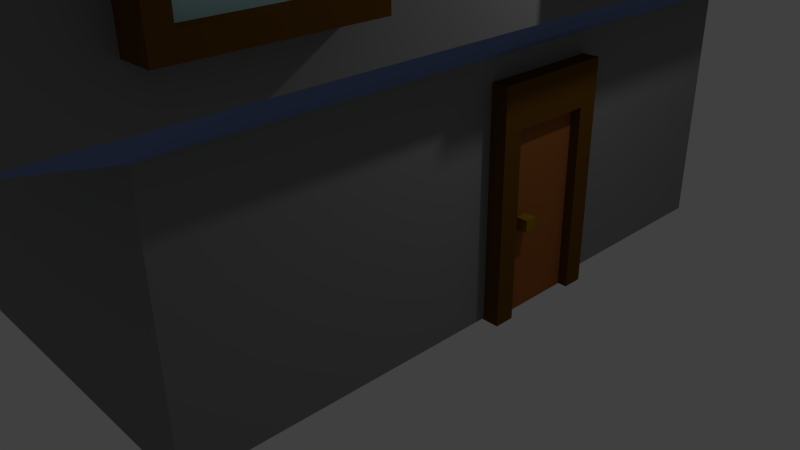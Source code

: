 # Source: haus3.blend  (saved by Blender 2.74.0; exported with 4.5.12 LTS)
import bpy
from mathutils import Matrix  # noqa: F401  (used for matrix-valued properties, if any)

bpy.ops.wm.read_factory_settings(use_empty=True)
scene = bpy.context.scene
scene.name = 'Scene'

# ---- collections
col_collection_1 = bpy.data.collections.new('Collection 1'); scene.collection.children.link(col_collection_1)

# ---- materials (node trees are filled in below, after node groups)
mat_material_007 = bpy.data.materials.new('Material.007')
mat_material_007.alpha_threshold = 0.0
mat_material_007.use_transparent_shadow = False
mat_material_007.diffuse_color = (0.3874, 0.6201, 0.6383, 1.0)
mat_material_007.roughness = 0.5
mat_material_007.specular_intensity = 1.0
mat_material_002 = bpy.data.materials.new('Material.002')
mat_material_002.alpha_threshold = 0.0
mat_material_002.use_transparent_shadow = False
mat_material_002.diffuse_color = (0.1282, 0.05613, 0.006006, 1.0)
mat_material_002.roughness = 0.5
mat_material_002.specular_intensity = 0.0
mat_material_004 = bpy.data.materials.new('Material.004')
mat_material_004.alpha_threshold = 0.0
mat_material_004.use_transparent_shadow = False
mat_material_004.diffuse_color = (0.1691, 0.2419, 0.477, 1.0)
mat_material_004.roughness = 0.5
mat_material_004.specular_intensity = 0.0
mat_material_001 = bpy.data.materials.new('Material.001')
mat_material_001.alpha_threshold = 0.0
mat_material_001.use_transparent_shadow = False
mat_material_001.diffuse_color = (0.3185, 0.104, 0.02563, 1.0)
mat_material_001.roughness = 0.5
mat_material_001.specular_intensity = 0.0
mat_material_003 = bpy.data.materials.new('Material.003')
mat_material_003.alpha_threshold = 0.0
mat_material_003.use_transparent_shadow = False
mat_material_003.diffuse_color = (0.281, 0.1483, 0.0, 1.0)
mat_material_003.roughness = 0.5
mat_material_003.specular_intensity = 1.0
mat_material = bpy.data.materials.new('Material')
mat_material.alpha_threshold = 0.0
mat_material.use_transparent_shadow = False
mat_material.diffuse_color = (0.233, 0.233, 0.233, 1.0)
mat_material.roughness = 0.5
mat_material.specular_intensity = 0.0
mat_material.line_color = (0.0, 0.0, 0.0, 1.0)
mat_material_005 = bpy.data.materials.new('Material.005')
mat_material_005.alpha_threshold = 0.0
mat_material_005.use_transparent_shadow = False
mat_material_005.diffuse_color = (0.5071, 0.06808, 0.01672, 1.0)
mat_material_005.roughness = 0.5
mat_material_005.specular_intensity = 0.0
mat_material_006 = bpy.data.materials.new('Material.006')
mat_material_006.alpha_threshold = 0.0
mat_material_006.use_transparent_shadow = False
mat_material_006.diffuse_color = (0.281, 0.106, 0.0248, 1.0)
mat_material_006.roughness = 0.5
mat_material_006.specular_intensity = 0.0

# ---- material node trees

# ---- world
world_world = bpy.data.worlds.new('World'); scene.world = world_world
world_world.color = (0.05088, 0.05088, 0.05088)
world_world.use_sun_shadow = False
world_world.sun_shadow_jitter_overblur = 0.0
world_world.cycles.sampling_method = 'MANUAL'
world_world.cycles.sample_map_resolution = 256

# ---- cameras
cam_camera = bpy.data.cameras.new('Camera')
cam_camera.clip_end = 100.0
cam_camera.lens = 35.0
cam_camera.sensor_width = 32.0
cam_camera.sensor_height = 18.0
cam_camera.ortho_scale = 7.314
cam_camera.dof.focus_distance = 0.0
cam_camera.dof.aperture_fstop = 128.0

# ---- lights
light_lamp = bpy.data.lights.new('Lamp', 'POINT')
light_lamp.transmission_factor = 0.0
light_lamp.cutoff_distance = 30.0
light_lamp.energy = 100.0
light_lamp.shadow_buffer_clip_start = 1.001
light_lamp.shadow_soft_size = 0.1
light_lamp.shadow_maximum_resolution = 0.006
light_lamp.use_absolute_resolution = True
light_lamp.cycles.use_multiple_importance_sampling = False

# ---- meshes
me_cube_007 = bpy.data.meshes.new('Cube.007')
me_cube_007.from_pydata([(0.07322, -1.0, -1.0), (0.07322, -1.0, 1.0), (0.07322, 1.0, -1.0), (0.07322, 1.0, 1.0), (1.0, -1.0, -1.0), (1.0, -1.0, 1.0), (1.0, 1.0, -1.0), (1.0, 1.0, 1.0), (1.0, 0.7926, 0.7926), (1.0, 0.7926, -0.7926), (1.0, -0.7926, 0.7926), (1.0, -0.7926, -0.7926), (0.8224, 0.7926, 0.7926), (0.8224, 0.7926, -0.7926), (0.8224, -0.7926, 0.7926), (0.8224, -0.7926, -0.7926)], [], [(1, 3, 2, 0), (3, 7, 6, 2), (11, 9, 13, 15), (5, 1, 0, 4), (0, 2, 6, 4), (5, 7, 3, 1), (8, 9, 6, 7), (10, 8, 7, 5), (11, 10, 5, 4), (9, 11, 4, 6), (12, 14, 15, 13), (10, 11, 15, 14), (8, 10, 14, 12), (9, 8, 12, 13)])
me_cube_007.polygons.foreach_set('material_index', [2, 2, 2, 2, 2, 2, 2, 2, 2, 2, 0, 2, 2, 2])
me_cube_007.materials.append(mat_material_007)
me_cube_007.materials.append(None)
me_cube_007.materials.append(mat_material_002)
me_cube_007.use_remesh_preserve_volume = False
me_cube_007.use_remesh_preserve_attributes = False
me_cube_007.use_mirror_vertex_groups = False
me_cube_007.update()
me_torus = bpy.data.meshes.new('Torus')
me_torus.from_pydata([(1.25, 0.0, 0.0), (1.077, 0.0, 0.2378), (0.7977, 0.0, 0.1469), (0.7977, -1.256e-08, 0.01943), (1.077, 0.0, -0.2378), (1.107, 0.5809, 0.0), (0.9539, 0.5006, 0.2378), (0.7064, 0.3707, 0.1469), (0.7064, 0.3707, 0.01943), (0.9539, 0.5006, -0.2378), (0.7101, 1.029, 0.0), (0.612, 0.8866, 0.2378), (0.4532, 0.6565, 0.1469), (0.4532, 0.6565, 0.01943), (0.612, 0.8866, -0.2378), (0.1507, 1.241, 0.0), (0.1298, 1.069, 0.2378), (0.09616, 0.7919, 0.1469), (0.09616, 0.7919, 0.01943), (0.1298, 1.069, -0.2378), (-0.4433, 1.169, 0.0), (-0.382, 1.007, 0.2378), (-0.2829, 0.7459, 0.1469), (-0.2829, 0.7459, 0.01943), (-0.382, 1.007, -0.2378), (-0.9356, 0.8289, 0.0), (-0.8063, 0.7144, 0.2378), (-0.5971, 0.529, 0.1469), (-0.5971, 0.529, 0.01943), (-0.8063, 0.7144, -0.2378), (-1.214, 0.2991, 0.0), (-1.046, 0.2578, 0.2378), (-0.7746, 0.1909, 0.1469), (-0.7746, 0.1909, 0.01943), (-1.046, 0.2578, -0.2378), (-1.214, -0.2991, 0.0), (-1.046, -0.2578, 0.2378), (-0.7746, -0.1909, 0.1469), (-0.7746, -0.1909, 0.01943), (-1.046, -0.2578, -0.2378), (-0.9356, -0.8289, 0.0), (-0.8063, -0.7144, 0.2378), (-0.5971, -0.529, 0.1469), (-0.5971, -0.529, 0.01943), (-0.8063, -0.7144, -0.2378), (-0.4433, -1.169, 0.0), (-0.382, -1.007, 0.2378), (-0.2829, -0.7459, 0.1469), (-0.2829, -0.7459, 0.01943), (-0.382, -1.007, -0.2378), (0.1507, -1.241, 0.0), (0.1298, -1.069, 0.2378), (0.09616, -0.7919, 0.1469), (0.09616, -0.7919, 0.01943), (0.1298, -1.069, -0.2378), (0.7101, -1.029, 0.0), (0.6119, -0.8866, 0.2378), (0.4532, -0.6565, 0.1469), (0.4532, -0.6565, 0.01943), (0.6119, -0.8866, -0.2378), (1.107, -0.5809, 0.0), (0.9539, -0.5006, 0.2378), (0.7064, -0.3707, 0.1469), (0.7064, -0.3707, 0.01943), (0.9539, -0.5006, -0.2378)], [], [(0, 5, 6, 1), (1, 6, 7, 2), (2, 7, 8, 3), (3, 8, 9, 4), (0, 4, 9, 5), (5, 10, 11, 6), (6, 11, 12, 7), (7, 12, 13, 8), (8, 13, 14, 9), (9, 14, 10, 5), (10, 15, 16, 11), (11, 16, 17, 12), (12, 17, 18, 13), (13, 18, 19, 14), (14, 19, 15, 10), (15, 20, 21, 16), (16, 21, 22, 17), (17, 22, 23, 18), (18, 23, 24, 19), (19, 24, 20, 15), (20, 25, 26, 21), (21, 26, 27, 22), (22, 27, 28, 23), (23, 28, 29, 24), (24, 29, 25, 20), (25, 30, 31, 26), (26, 31, 32, 27), (27, 32, 33, 28), (28, 33, 34, 29), (29, 34, 30, 25), (30, 35, 36, 31), (31, 36, 37, 32), (32, 37, 38, 33), (33, 38, 39, 34), (34, 39, 35, 30), (35, 40, 41, 36), (36, 41, 42, 37), (37, 42, 43, 38), (38, 43, 44, 39), (39, 44, 40, 35), (40, 45, 46, 41), (41, 46, 47, 42), (42, 47, 48, 43), (43, 48, 49, 44), (44, 49, 45, 40), (45, 50, 51, 46), (46, 51, 52, 47), (47, 52, 53, 48), (48, 53, 54, 49), (49, 54, 50, 45), (50, 55, 56, 51), (51, 56, 57, 52), (52, 57, 58, 53), (53, 58, 59, 54), (54, 59, 55, 50), (55, 60, 61, 56), (56, 61, 62, 57), (57, 62, 63, 58), (58, 63, 64, 59), (59, 64, 60, 55), (60, 0, 1, 61), (61, 1, 2, 62), (62, 2, 3, 63), (63, 3, 4, 64), (64, 4, 0, 60), (38, 33, 28, 23, 18, 13, 8, 3, 63, 58, 53, 48, 43)])
me_torus.polygons.foreach_set('material_index', [0, 0, 0, 0, 0, 0, 0, 0, 0, 0, 0, 0, 0, 0, 0, 0, 0, 0, 0, 0, 0, 0, 0, 0, 0, 0, 0, 0, 0, 0, 0, 0, 0, 0, 0, 0, 0, 0, 0, 0, 0, 0, 0, 0, 0, 0, 0, 0, 0, 0, 0, 0, 0, 0, 0, 0, 0, 0, 0, 0, 0, 0, 0, 0, 0, 1])
me_torus.materials.append(mat_material_002)
me_torus.materials.append(mat_material_004)
me_torus.use_remesh_preserve_volume = False
me_torus.use_remesh_preserve_attributes = False
me_torus.use_mirror_vertex_groups = False
me_torus.update()
me_cube_006 = bpy.data.meshes.new('Cube.006')
me_cube_006.from_pydata([(0.07322, -1.0, -1.0), (0.07322, -1.0, 1.0), (0.07322, 1.0, -1.0), (0.07322, 1.0, 1.0), (1.0, -1.0, -1.0), (1.0, -1.0, 1.0), (1.0, 1.0, -1.0), (1.0, 1.0, 1.0), (1.0, 0.7926, 0.7926), (1.0, 0.7926, -0.7926), (1.0, -0.7926, 0.7926), (1.0, -0.7926, -0.7926), (0.8224, 0.7926, 0.7926), (0.8224, 0.7926, -0.7926), (0.8224, -0.7926, 0.7926), (0.8224, -0.7926, -0.7926)], [], [(1, 3, 2, 0), (3, 7, 6, 2), (11, 9, 13, 15), (5, 1, 0, 4), (0, 2, 6, 4), (5, 7, 3, 1), (8, 9, 6, 7), (10, 8, 7, 5), (11, 10, 5, 4), (9, 11, 4, 6), (12, 14, 15, 13), (10, 11, 15, 14), (8, 10, 14, 12), (9, 8, 12, 13)])
me_cube_006.polygons.foreach_set('material_index', [2, 2, 2, 2, 2, 2, 2, 2, 2, 2, 0, 2, 2, 2])
me_cube_006.materials.append(mat_material_007)
me_cube_006.materials.append(None)
me_cube_006.materials.append(mat_material_002)
me_cube_006.use_remesh_preserve_volume = False
me_cube_006.use_remesh_preserve_attributes = False
me_cube_006.use_mirror_vertex_groups = False
me_cube_006.update()
me_cube_005 = bpy.data.meshes.new('Cube.005')
me_cube_005.from_pydata([(0.07322, -1.0, -1.0), (0.07322, -1.0, 1.0), (0.07322, 1.0, -1.0), (0.07322, 1.0, 1.0), (1.0, -1.0, -1.0), (1.0, -1.0, 1.0), (1.0, 1.0, -1.0), (1.0, 1.0, 1.0), (1.0, 0.7926, 0.7926), (1.0, 0.7926, -0.7926), (1.0, -0.7926, 0.7926), (1.0, -0.7926, -0.7926), (0.8224, 0.7926, 0.7926), (0.8224, 0.7926, -0.7926), (0.8224, -0.7926, 0.7926), (0.8224, -0.7926, -0.7926)], [], [(1, 3, 2, 0), (3, 7, 6, 2), (11, 9, 13, 15), (5, 1, 0, 4), (0, 2, 6, 4), (5, 7, 3, 1), (8, 9, 6, 7), (10, 8, 7, 5), (11, 10, 5, 4), (9, 11, 4, 6), (12, 14, 15, 13), (10, 11, 15, 14), (8, 10, 14, 12), (9, 8, 12, 13)])
me_cube_005.polygons.foreach_set('material_index', [2, 2, 2, 2, 2, 2, 2, 2, 2, 2, 0, 2, 2, 2])
me_cube_005.materials.append(mat_material_007)
me_cube_005.materials.append(None)
me_cube_005.materials.append(mat_material_002)
me_cube_005.use_remesh_preserve_volume = False
me_cube_005.use_remesh_preserve_attributes = False
me_cube_005.use_mirror_vertex_groups = False
me_cube_005.update()
me_cube_004 = bpy.data.meshes.new('Cube.004')
me_cube_004.from_pydata([(0.07322, -1.0, -1.0), (0.07322, -1.0, 1.0), (0.07322, 1.0, -1.0), (0.07322, 1.0, 1.0), (1.0, -1.0, -1.0), (1.0, -1.0, 1.0), (1.0, 1.0, -1.0), (1.0, 1.0, 1.0), (1.0, 0.7926, 0.7926), (1.0, 0.7926, -0.7926), (1.0, -0.7926, 0.7926), (1.0, -0.7926, -0.7926), (0.8224, 0.7926, 0.7926), (0.8224, 0.7926, -0.7926), (0.8224, -0.7926, 0.7926), (0.8224, -0.7926, -0.7926)], [], [(1, 3, 2, 0), (3, 7, 6, 2), (11, 9, 13, 15), (5, 1, 0, 4), (0, 2, 6, 4), (5, 7, 3, 1), (8, 9, 6, 7), (10, 8, 7, 5), (11, 10, 5, 4), (9, 11, 4, 6), (12, 14, 15, 13), (10, 11, 15, 14), (8, 10, 14, 12), (9, 8, 12, 13)])
me_cube_004.polygons.foreach_set('material_index', [2, 2, 2, 2, 2, 2, 2, 2, 2, 2, 0, 2, 2, 2])
me_cube_004.materials.append(mat_material_007)
me_cube_004.materials.append(None)
me_cube_004.materials.append(mat_material_002)
me_cube_004.use_remesh_preserve_volume = False
me_cube_004.use_remesh_preserve_attributes = False
me_cube_004.use_mirror_vertex_groups = False
me_cube_004.update()
me_cube_003 = bpy.data.meshes.new('Cube.003')
me_cube_003.from_pydata([(0.07322, -1.0, -1.0), (0.07322, -1.0, 1.0), (0.07322, 1.0, -1.0), (0.07322, 1.0, 1.0), (1.0, -1.0, -1.0), (1.0, -1.0, 1.0), (1.0, 1.0, -1.0), (1.0, 1.0, 1.0), (1.0, 0.7926, 0.7926), (1.0, 0.7926, -0.7926), (1.0, -0.7926, 0.7926), (1.0, -0.7926, -0.7926), (0.8224, 0.7926, 0.7926), (0.8224, 0.7926, -0.7926), (0.8224, -0.7926, 0.7926), (0.8224, -0.7926, -0.7926)], [], [(1, 3, 2, 0), (3, 7, 6, 2), (11, 9, 13, 15), (5, 1, 0, 4), (0, 2, 6, 4), (5, 7, 3, 1), (8, 9, 6, 7), (10, 8, 7, 5), (11, 10, 5, 4), (9, 11, 4, 6), (12, 14, 15, 13), (10, 11, 15, 14), (8, 10, 14, 12), (9, 8, 12, 13)])
me_cube_003.polygons.foreach_set('material_index', [2, 2, 2, 2, 2, 2, 2, 2, 2, 2, 0, 2, 2, 2])
me_cube_003.materials.append(mat_material_007)
me_cube_003.materials.append(None)
me_cube_003.materials.append(mat_material_002)
me_cube_003.use_remesh_preserve_volume = False
me_cube_003.use_remesh_preserve_attributes = False
me_cube_003.use_mirror_vertex_groups = False
me_cube_003.update()
me_cube_002 = bpy.data.meshes.new('Cube.002')
me_cube_002.from_pydata([(0.07322, -1.0, -1.0), (0.07322, -1.0, 1.0), (0.07322, 1.0, -1.0), (0.07322, 1.0, 1.0), (1.0, -1.0, -1.0), (1.0, -1.0, 1.0), (1.0, 1.0, -1.0), (1.0, 1.0, 1.0), (1.0, 0.7926, 0.7926), (1.0, 0.7926, -0.7926), (1.0, -0.7926, 0.7926), (1.0, -0.7926, -0.7926), (0.8224, 0.7926, 0.7926), (0.8224, 0.7926, -0.7926), (0.8224, -0.7926, 0.7926), (0.8224, -0.7926, -0.7926)], [], [(1, 3, 2, 0), (3, 7, 6, 2), (11, 9, 13, 15), (5, 1, 0, 4), (0, 2, 6, 4), (5, 7, 3, 1), (8, 9, 6, 7), (10, 8, 7, 5), (11, 10, 5, 4), (9, 11, 4, 6), (12, 14, 15, 13), (10, 11, 15, 14), (8, 10, 14, 12), (9, 8, 12, 13)])
me_cube_002.polygons.foreach_set('material_index', [2, 2, 2, 2, 2, 2, 2, 2, 2, 2, 0, 2, 2, 2])
me_cube_002.materials.append(mat_material_007)
me_cube_002.materials.append(None)
me_cube_002.materials.append(mat_material_002)
me_cube_002.use_remesh_preserve_volume = False
me_cube_002.use_remesh_preserve_attributes = False
me_cube_002.use_mirror_vertex_groups = False
me_cube_002.update()
me_cube_001 = bpy.data.meshes.new('Cube.001')
me_cube_001.from_pydata([(0.03143, -0.3981, 19.11), (0.03143, -0.585, -1.276), (0.03143, 10.56, 19.09), (0.03143, 9.888, -1.283), (0.03143, 5.081, 19.1), (0.03143, -0.4916, 8.915), (0.03143, 4.652, -1.28), (0.03143, 10.22, 8.903), (0.03143, 3.326, 8.225), (0.03143, 2.342, 19.1), (0.03143, -0.5383, 3.819), (0.03143, 7.27, -1.281), (0.03143, 10.39, 14.0), (0.03143, 7.821, 19.09), (0.03143, -0.4449, 14.01), (0.03143, 2.033, -1.278), (0.03143, 10.06, 3.81), (0.03143, 7.546, 8.906), (0.03143, 2.152, 8.226), (0.03143, 4.974, 14.0), (0.03143, 3.279, 7.095), (0.03143, 2.118, 7.096), (0.03143, 2.265, 14.01), (0.03143, 7.683, 14.0), (0.03143, 7.408, 3.812), (1.201, 2.152, 8.226), (1.201, 3.326, 8.225), (1.201, 3.279, 7.095), (1.201, 2.118, 7.096), (-1.0, -1.0, -1.23), (-1.0, -1.0, 16.78), (-1.0, 1.0, -1.23), (-1.0, 1.0, 16.78), (1.0, -1.0, -1.23), (1.0, -1.0, 16.78), (1.0, 1.0, -1.23), (1.0, 1.0, 16.78), (-1.0, -1.0, 20.89), (-1.0, 1.0, 20.89), (1.0, 1.0, 20.89), (1.0, -1.0, 20.89), (-1.0, 9.0, 16.78), (1.0, 9.0, 16.78), (-1.0, 9.0, 20.89), (1.0, 9.0, 20.89), (-1.0, 11.0, 16.78), (1.0, 11.0, 16.78), (-1.0, 11.0, 20.89), (1.0, 11.0, 20.89), (-1.0, 9.0, -1.219), (1.0, 9.0, -1.219), (-1.0, 11.0, -1.219), (1.0, 11.0, -1.219)], [], [(24, 11, 3, 16), (23, 17, 7, 12), (22, 18, 8, 19), (21, 15, 6, 20), (18, 21, 28, 25), (5, 10, 21, 18), (10, 1, 15, 21), (9, 22, 19, 4), (0, 14, 22, 9), (14, 5, 18, 22), (13, 23, 12, 2), (4, 19, 23, 13), (19, 8, 17, 23), (17, 24, 16, 7), (8, 20, 24, 17), (20, 6, 11, 24), (25, 28, 27, 26), (21, 20, 27, 28), (20, 8, 26, 27), (8, 18, 25, 26), (30, 32, 31, 29), (32, 36, 35, 31), (36, 34, 33, 35), (34, 30, 29, 33), (29, 31, 35, 33), (30, 34, 40, 37), (40, 39, 38, 37), (34, 36, 39, 40), (32, 38, 43, 41), (32, 30, 37, 38), (41, 43, 47, 45), (39, 36, 42, 44), (38, 39, 44, 43), (36, 32, 41, 42), (46, 45, 47, 48), (44, 42, 46, 48), (43, 44, 48, 47), (46, 42, 50, 52), (50, 49, 51, 52), (41, 45, 51, 49), (45, 46, 52, 51), (42, 41, 49, 50)])
me_cube_001.polygons.foreach_set('material_index', [1, 1, 1, 1, 2, 1, 1, 1, 1, 1, 1, 1, 1, 1, 1, 1, 2, 2, 2, 2, 0, 0, 0, 0, 0, 0, 0, 0, 0, 0, 0, 0, 0, 0, 0, 0, 0, 0, 0, 0, 0, 0])
me_cube_001.materials.append(mat_material_002)
me_cube_001.materials.append(mat_material_001)
me_cube_001.materials.append(mat_material_003)
me_cube_001.use_remesh_preserve_volume = False
me_cube_001.use_remesh_preserve_attributes = False
me_cube_001.use_mirror_vertex_groups = False
me_cube_001.update()
me_cube = bpy.data.meshes.new('Cube')
me_cube.from_pydata([(1.0, 1.0, -1.0), (1.0, -1.0, -1.0), (-1.0, -1.0, -1.0), (-1.0, 1.0, -1.0), (1.0, 1.0, 0.5), (1.0, -1.0, 0.5), (-1.0, -1.0, 0.5), (-1.0, 1.0, 0.5), (1.321, 1.321, 0.7246), (1.321, -1.321, 0.7246), (-1.321, -1.321, 0.7246), (-1.321, 1.321, 0.7246), (1.321, 1.321, 2.24), (1.321, -1.321, 2.24), (-1.321, 1.321, 2.24), (-1.321, -1.321, 2.24), (1.704, 1.394, 2.058), (1.704, -1.394, 2.058), (-1.704, 1.394, 2.058), (-1.704, -1.394, 2.058), (-1.192e-07, 1.394, 3.533), (-1.192e-07, -1.394, 3.533), (1.294, -1.394, 2.211), (-1.294, -1.394, 2.211), (-1.511e-07, -1.394, 3.331), (1.294, -1.334, 2.211), (-1.294, -1.334, 2.211), (-6.159e-08, -1.334, 3.331), (1.277, 1.394, 2.217), (-1.277, 1.394, 2.217), (-7.778e-08, 1.394, 3.323), (1.277, 1.342, 2.217), (-1.277, 1.342, 2.217), (-1.365e-07, 1.342, 3.323), (1.277, 1.605, 1.946), (-1.277, 1.605, 1.946), (1.294, -1.606, 1.961), (-1.294, -1.606, 1.961)], [], [(0, 1, 2, 3), (0, 4, 5, 1), (1, 5, 6, 2), (2, 6, 7, 3), (4, 0, 3, 7), (5, 4, 8, 9), (4, 7, 11, 8), (6, 5, 9, 10), (7, 6, 10, 11), (11, 10, 15, 14), (14, 15, 19, 18), (10, 9, 13, 15), (8, 11, 14, 12), (9, 8, 12, 13), (15, 13, 17, 19), (12, 14, 18, 16), (13, 12, 16, 17), (17, 16, 20, 21), (18, 19, 21, 20), (24, 23, 26, 27), (29, 30, 33, 32), (22, 36, 17), (24, 22, 17, 21), (23, 24, 21, 19), (26, 25, 27), (22, 24, 27, 25), (23, 22, 25, 26), (28, 16, 34), (28, 30, 20, 16), (30, 29, 18, 20), (31, 32, 33), (30, 28, 31, 33), (28, 29, 32, 31), (18, 35, 34, 16), (29, 35, 18), (29, 28, 34, 35), (19, 17, 36, 37), (23, 19, 37), (22, 23, 37, 36)])
me_cube.polygons.foreach_set('material_index', [0, 0, 0, 0, 0, 1, 1, 1, 1, 0, 1, 0, 0, 0, 1, 1, 1, 2, 2, 3, 3, 2, 3, 3, 0, 3, 3, 2, 3, 3, 0, 3, 3, 3, 2, 2, 3, 2, 2])
me_cube.materials.append(mat_material)
me_cube.materials.append(mat_material_004)
me_cube.materials.append(mat_material_005)
me_cube.materials.append(mat_material_006)
me_cube.use_remesh_preserve_volume = False
me_cube.use_remesh_preserve_attributes = False
me_cube.use_mirror_vertex_groups = False
me_cube.update()

# ---- objects
ob_cube_007 = bpy.data.objects.new('Cube.007', me_cube_007)
ob_torus = bpy.data.objects.new('Torus', me_torus)
ob_cube_006 = bpy.data.objects.new('Cube.006', me_cube_006)
ob_cube_005 = bpy.data.objects.new('Cube.005', me_cube_005)
ob_cube_004 = bpy.data.objects.new('Cube.004', me_cube_004)
ob_cube_003 = bpy.data.objects.new('Cube.003', me_cube_003)
ob_cube_002 = bpy.data.objects.new('Cube.002', me_cube_002)
ob_cube_001 = bpy.data.objects.new('Cube.001', me_cube_001)
ob_cube = bpy.data.objects.new('Cube', me_cube)
ob_lamp = bpy.data.objects.new('Lamp', light_lamp)
ob_camera = bpy.data.objects.new('Camera', cam_camera)

# ---- transforms, parenting, visibility, modifiers, constraints
ob_cube_007.location = (-1.271, 4.937, 4.869)
ob_cube_007.rotation_euler = (0.0, -0.0, 1.571)
ob_cube_007.scale = (0.5203, 0.6425, 0.5203)
ob_cube_007.lineart.crease_threshold = 0.0
ob_torus.location = (-0.05865, -5.33, 7.343)
ob_torus.rotation_euler = (1.571, -0.0, 0.0)
ob_torus.scale = (0.4233, 0.4233, 0.4233)
ob_torus.lineart.crease_threshold = 0.0
ob_cube_006.location = (-1.269, 2.32, 1.662)
ob_cube_006.rotation_euler = (0.0, -0.0, 3.142)
ob_cube_006.scale = (0.9348, 0.9348, 0.9348)
ob_cube_006.lineart.crease_threshold = 0.0
ob_cube_005.location = (-1.297, -2.406, 1.662)
ob_cube_005.rotation_euler = (0.0, -0.0, 3.142)
ob_cube_005.scale = (0.9348, 0.9348, 0.9348)
ob_cube_005.lineart.crease_threshold = 0.0
ob_cube_004.location = (-2.009, -0.1487, 4.869)
ob_cube_004.rotation_euler = (0.0, -0.0, 3.142)
ob_cube_004.scale = (0.9348, 1.42, 0.9348)
ob_cube_004.lineart.crease_threshold = 0.0
ob_cube_003.location = (2.053, 1.881, 4.869)
ob_cube_003.scale = (0.9348, 1.854, 0.9348)
ob_cube_003.lineart.crease_threshold = 0.0
ob_cube_002.location = (2.053, -3.309, 4.869)
ob_cube_002.scale = (0.9348, 0.9348, 0.9348)
ob_cube_002.lineart.crease_threshold = 0.0
ob_cube_001.location = (2.075, 0.0, 0.1322)
ob_cube_001.scale = (0.125, 0.125, 0.125)
ob_cube_001.lineart.crease_threshold = 0.0
ob_cube.location = (0.0, 0.0, 2.0)
ob_cube.scale = (2.0, 4.0, 2.0)
ob_cube.lock_rotations_4d = False
ob_cube.empty_display_type = 'ARROWS'
ob_cube.lineart.crease_threshold = 0.0
ob_lamp.location = (4.076, 1.005, 5.904)
ob_lamp.rotation_euler = (0.6503, 0.05522, 1.866)
ob_lamp.lock_rotations_4d = False
ob_lamp.empty_display_type = 'ARROWS'
ob_lamp.color = (0.0, 0.0, 0.0, 0.0)
ob_lamp.lineart.crease_threshold = 0.0
ob_camera.location = (7.481, -6.508, 5.344)
ob_camera.rotation_euler = (1.109, 0.01082, 0.8149)
ob_camera.lock_rotations_4d = False
ob_camera.empty_display_type = 'ARROWS'
ob_camera.color = (0.0, 0.0, 0.0, 0.0)
ob_camera.display_type = 'WIRE'
ob_camera.lineart.crease_threshold = 0.0

# ---- collection membership
col_collection_1.objects.link(ob_cube_007)
col_collection_1.objects.link(ob_torus)
col_collection_1.objects.link(ob_cube_006)
col_collection_1.objects.link(ob_cube_005)
col_collection_1.objects.link(ob_cube_004)
col_collection_1.objects.link(ob_cube_003)
col_collection_1.objects.link(ob_cube_002)
col_collection_1.objects.link(ob_cube_001)
col_collection_1.objects.link(ob_cube)
col_collection_1.objects.link(ob_lamp)
col_collection_1.objects.link(ob_camera)

# ---- scene / render settings (as saved in the file)
scene.camera = ob_camera
scene.frame_start = 1; scene.frame_end = 250; scene.frame_set(1)
scene.render.engine = 'BLENDER_EEVEE_NEXT'
scene.render.resolution_percentage = 50
scene.render.dither_intensity = 0.0
scene.cycles.use_denoising = False
scene.cycles.samples = 10
scene.cycles.sampling_pattern = 'TABULATED_SOBOL'
scene.cycles.light_sampling_threshold = 0.0
scene.cycles.use_adaptive_sampling = False
scene.cycles.use_light_tree = False
scene.cycles.blur_glossy = 0.0
scene.cycles.pixel_filter_type = 'GAUSSIAN'
scene.cycles.sample_clamp_indirect = 0.0
scene.view_settings.view_transform = 'Standard'
bpy.context.view_layer.update()
